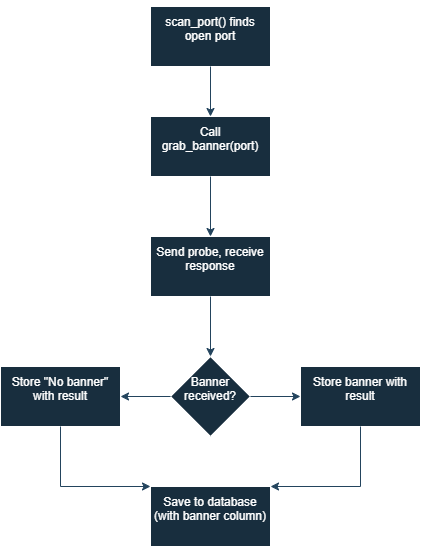

The diagram above was exported from draw.io. Its source (the exported page's mxGraphModel, read from the mxfile embedded in the PNG):
<mxGraphModel dx="1042" dy="608" grid="1" gridSize="10" guides="1" tooltips="1" connect="1" arrows="1" fold="1" page="1" pageScale="1" pageWidth="827" pageHeight="1169" math="0" shadow="0">
  <root>
    <mxCell id="0" />
    <mxCell id="1" parent="0" />
    <mxCell id="3juPBoSiwS1Is8dNJ-RJ-1" parent="1" style="rounded=0;whiteSpace=wrap;html=1;labelBackgroundColor=none;fillColor=#182E3E;strokeColor=#FFFFFF;fontColor=#FFFFFF;" value="&#10;scan_port() finds open port&#10;&#10;" vertex="1">
      <mxGeometry height="60" width="120" x="330" y="40" as="geometry" />
    </mxCell>
    <mxCell id="3juPBoSiwS1Is8dNJ-RJ-2" parent="1" style="rounded=0;whiteSpace=wrap;html=1;labelBackgroundColor=none;fillColor=#182E3E;strokeColor=#FFFFFF;fontColor=#FFFFFF;" value="&#10;Call grab_banner(port)&#10;&#10;" vertex="1">
      <mxGeometry height="60" width="120" x="330" y="150" as="geometry" />
    </mxCell>
    <mxCell id="3juPBoSiwS1Is8dNJ-RJ-4" edge="1" parent="1" source="3juPBoSiwS1Is8dNJ-RJ-1" style="endArrow=classic;html=1;rounded=0;exitX=0.5;exitY=1;exitDx=0;exitDy=0;entryX=0.5;entryY=0;entryDx=0;entryDy=0;labelBackgroundColor=none;strokeColor=#23445D;fontColor=default;" target="3juPBoSiwS1Is8dNJ-RJ-2" value="">
      <mxGeometry height="50" relative="1" width="50" as="geometry">
        <mxPoint x="390" y="340" as="sourcePoint" />
        <mxPoint x="440" y="290" as="targetPoint" />
      </mxGeometry>
    </mxCell>
    <mxCell id="3juPBoSiwS1Is8dNJ-RJ-5" parent="1" style="rounded=0;whiteSpace=wrap;html=1;labelBackgroundColor=none;fillColor=#182E3E;strokeColor=#FFFFFF;fontColor=#FFFFFF;" value="&#10;Send probe, receive response&#10;&#10;" vertex="1">
      <mxGeometry height="60" width="120" x="330" y="270" as="geometry" />
    </mxCell>
    <mxCell id="3juPBoSiwS1Is8dNJ-RJ-6" edge="1" parent="1" source="3juPBoSiwS1Is8dNJ-RJ-2" style="endArrow=classic;html=1;rounded=0;exitX=0.5;exitY=1;exitDx=0;exitDy=0;entryX=0.5;entryY=0;entryDx=0;entryDy=0;labelBackgroundColor=none;strokeColor=#23445D;fontColor=default;" target="3juPBoSiwS1Is8dNJ-RJ-5" value="">
      <mxGeometry height="50" relative="1" width="50" as="geometry">
        <mxPoint x="390" y="340" as="sourcePoint" />
        <mxPoint x="440" y="290" as="targetPoint" />
      </mxGeometry>
    </mxCell>
    <mxCell id="3juPBoSiwS1Is8dNJ-RJ-8" parent="1" style="rhombus;whiteSpace=wrap;html=1;labelBackgroundColor=none;fillColor=#182E3E;strokeColor=#FFFFFF;fontColor=#FFFFFF;" value="&#10;Banner received?&#10;&#10;" vertex="1">
      <mxGeometry height="80" width="80" x="350" y="390" as="geometry" />
    </mxCell>
    <mxCell id="3juPBoSiwS1Is8dNJ-RJ-10" edge="1" parent="1" source="3juPBoSiwS1Is8dNJ-RJ-5" style="endArrow=classic;html=1;rounded=0;exitX=0.5;exitY=1;exitDx=0;exitDy=0;entryX=0.5;entryY=0;entryDx=0;entryDy=0;labelBackgroundColor=none;strokeColor=#23445D;fontColor=default;" target="3juPBoSiwS1Is8dNJ-RJ-8" value="">
      <mxGeometry height="50" relative="1" width="50" as="geometry">
        <mxPoint x="390" y="340" as="sourcePoint" />
        <mxPoint x="440" y="290" as="targetPoint" />
      </mxGeometry>
    </mxCell>
    <mxCell id="3juPBoSiwS1Is8dNJ-RJ-11" parent="1" style="rounded=0;whiteSpace=wrap;html=1;labelBackgroundColor=none;fillColor=#182E3E;strokeColor=#FFFFFF;fontColor=#FFFFFF;" value="&#10;Store banner with result&#10;&#10;" vertex="1">
      <mxGeometry height="60" width="120" x="480" y="400" as="geometry" />
    </mxCell>
    <mxCell id="3juPBoSiwS1Is8dNJ-RJ-12" parent="1" style="rounded=0;whiteSpace=wrap;html=1;labelBackgroundColor=none;fillColor=#182E3E;strokeColor=#FFFFFF;fontColor=#FFFFFF;" value="&#10;Store &quot;No banner&quot; with result&#10;&#10;" vertex="1">
      <mxGeometry height="60" width="120" x="180" y="400" as="geometry" />
    </mxCell>
    <mxCell id="3juPBoSiwS1Is8dNJ-RJ-13" edge="1" parent="1" source="3juPBoSiwS1Is8dNJ-RJ-8" style="endArrow=classic;html=1;rounded=0;exitX=0;exitY=0.5;exitDx=0;exitDy=0;entryX=1;entryY=0.5;entryDx=0;entryDy=0;labelBackgroundColor=none;strokeColor=#23445D;fontColor=default;" target="3juPBoSiwS1Is8dNJ-RJ-12" value="">
      <mxGeometry height="50" relative="1" width="50" as="geometry">
        <mxPoint x="390" y="440" as="sourcePoint" />
        <mxPoint x="440" y="390" as="targetPoint" />
      </mxGeometry>
    </mxCell>
    <mxCell id="3juPBoSiwS1Is8dNJ-RJ-16" connectable="0" parent="3juPBoSiwS1Is8dNJ-RJ-13" style="edgeLabel;html=1;align=center;verticalAlign=middle;resizable=0;points=[];labelBackgroundColor=none;fontColor=#FFFFFF;" value="NO" vertex="1">
      <mxGeometry relative="1" x="0.024" y="3" as="geometry">
        <mxPoint x="6" y="-13" as="offset" />
      </mxGeometry>
    </mxCell>
    <mxCell id="3juPBoSiwS1Is8dNJ-RJ-18" edge="1" parent="1" source="3juPBoSiwS1Is8dNJ-RJ-8" style="endArrow=classic;html=1;rounded=0;exitX=1;exitY=0.5;exitDx=0;exitDy=0;entryX=0;entryY=0.5;entryDx=0;entryDy=0;labelBackgroundColor=none;strokeColor=#23445D;fontColor=default;" target="3juPBoSiwS1Is8dNJ-RJ-11" value="">
      <mxGeometry height="50" relative="1" width="50" as="geometry">
        <mxPoint x="390" y="440" as="sourcePoint" />
        <mxPoint x="440" y="390" as="targetPoint" />
      </mxGeometry>
    </mxCell>
    <mxCell id="3juPBoSiwS1Is8dNJ-RJ-19" connectable="0" parent="3juPBoSiwS1Is8dNJ-RJ-18" style="edgeLabel;html=1;align=center;verticalAlign=middle;resizable=0;points=[];labelBackgroundColor=none;fontColor=#FFFFFF;" value="YES" vertex="1">
      <mxGeometry relative="1" x="-0.144" y="-2" as="geometry">
        <mxPoint x="-1" y="-12" as="offset" />
      </mxGeometry>
    </mxCell>
    <mxCell id="3juPBoSiwS1Is8dNJ-RJ-20" parent="1" style="rounded=0;whiteSpace=wrap;html=1;labelBackgroundColor=none;fillColor=#182E3E;strokeColor=#FFFFFF;fontColor=#FFFFFF;" value="&#10;Save to database (with banner column)&#10;&#10;" vertex="1">
      <mxGeometry height="60" width="120" x="330" y="520" as="geometry" />
    </mxCell>
    <mxCell id="3juPBoSiwS1Is8dNJ-RJ-23" edge="1" parent="1" source="3juPBoSiwS1Is8dNJ-RJ-12" style="endArrow=classic;html=1;rounded=0;exitX=0.5;exitY=1;exitDx=0;exitDy=0;entryX=0;entryY=0;entryDx=0;entryDy=0;labelBackgroundColor=none;strokeColor=#23445D;fontColor=default;" target="3juPBoSiwS1Is8dNJ-RJ-20" value="">
      <mxGeometry height="50" relative="1" width="50" as="geometry">
        <Array as="points">
          <mxPoint x="240" y="520" />
        </Array>
        <mxPoint x="390" y="440" as="sourcePoint" />
        <mxPoint x="440" y="390" as="targetPoint" />
      </mxGeometry>
    </mxCell>
    <mxCell id="3juPBoSiwS1Is8dNJ-RJ-24" edge="1" parent="1" source="3juPBoSiwS1Is8dNJ-RJ-11" style="endArrow=classic;html=1;rounded=0;exitX=0.5;exitY=1;exitDx=0;exitDy=0;entryX=1;entryY=0;entryDx=0;entryDy=0;labelBackgroundColor=none;strokeColor=#23445D;fontColor=default;" target="3juPBoSiwS1Is8dNJ-RJ-20" value="">
      <mxGeometry height="50" relative="1" width="50" as="geometry">
        <Array as="points">
          <mxPoint x="540" y="520" />
        </Array>
        <mxPoint x="390" y="440" as="sourcePoint" />
        <mxPoint x="440" y="390" as="targetPoint" />
      </mxGeometry>
    </mxCell>
  </root>
</mxGraphModel>